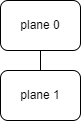

The diagram above was exported from draw.io. Its source (the exported page's mxGraphModel, read from the mxfile embedded in the PNG):
<mxGraphModel dx="893" dy="542" grid="1" gridSize="10" guides="1" tooltips="1" connect="1" arrows="1" fold="1" page="1" pageScale="1" pageWidth="827" pageHeight="1169" math="0" shadow="0">
  <root>
    <mxCell id="0" />
    <mxCell id="1" parent="0" />
    <mxCell id="2" value="plane 0" style="rounded=1;whiteSpace=wrap;html=1;" vertex="1" parent="1">
      <mxGeometry x="220" y="320" width="80" height="50" as="geometry" />
    </mxCell>
    <mxCell id="3" value="plane 1" style="rounded=1;whiteSpace=wrap;html=1;" vertex="1" parent="1">
      <mxGeometry x="220" y="390" width="80" height="50" as="geometry" />
    </mxCell>
    <mxCell id="4" value="" style="endArrow=none;html=1;entryX=0.5;entryY=1;entryDx=0;entryDy=0;" edge="1" parent="1" source="3" target="2">
      <mxGeometry width="50" height="50" relative="1" as="geometry">
        <mxPoint x="280" y="400" as="sourcePoint" />
        <mxPoint x="330" y="350" as="targetPoint" />
      </mxGeometry>
    </mxCell>
  </root>
</mxGraphModel>